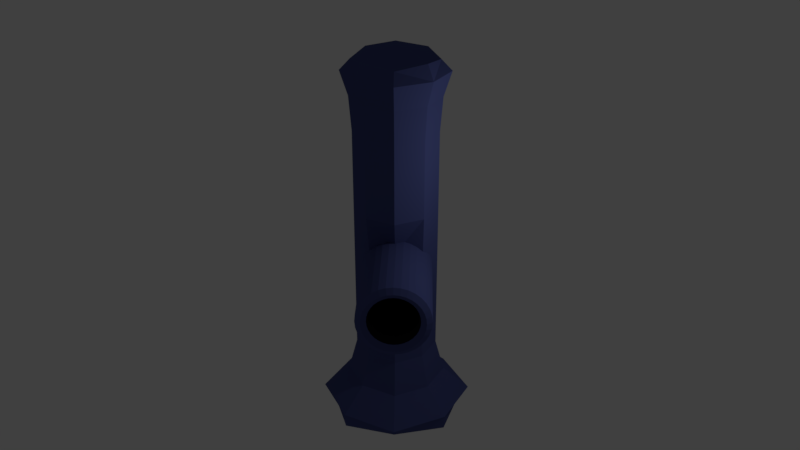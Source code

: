 # Source: pillars.blend  (saved by Blender 2.78.0; exported with 4.5.12 LTS)
import bpy
from mathutils import Matrix  # noqa: F401  (used for matrix-valued properties, if any)

bpy.ops.wm.read_factory_settings(use_empty=True)
scene = bpy.context.scene
scene.name = 'Scene'

# ---- collections
col_collection_1 = bpy.data.collections.new('Collection 1'); scene.collection.children.link(col_collection_1)

# ---- materials (node trees are filled in below, after node groups)
mat_pillar = bpy.data.materials.new('pillar')
mat_pillar.alpha_threshold = 0.0
mat_pillar.use_transparent_shadow = False
mat_pillar.diffuse_color = (0.06672, 0.08247, 0.2396, 1.0)
mat_pillar.roughness = 0.5
mat_pillar.specular_intensity = 0.3421
mat_pillar.line_color = (0.0, 0.0, 0.0, 1.0)
mat_black = bpy.data.materials.new('black')
mat_black.alpha_threshold = 0.0
mat_black.use_transparent_shadow = False
mat_black.diffuse_color = (0.01002, 0.01002, 0.01002, 1.0)
mat_black.roughness = 0.5

# ---- material node trees

# ---- world
world_world = bpy.data.worlds.new('World'); scene.world = world_world
world_world.color = (0.05088, 0.05088, 0.05088)
world_world.use_sun_shadow = False
world_world.sun_shadow_jitter_overblur = 0.0
world_world.cycles.sampling_method = 'MANUAL'

# ---- cameras
cam_camera = bpy.data.cameras.new('Camera')
cam_camera.clip_end = 100.0
cam_camera.lens = 35.0
cam_camera.sensor_width = 32.0
cam_camera.sensor_height = 18.0
cam_camera.ortho_scale = 7.314
cam_camera.dof.focus_distance = 0.0
cam_camera.dof.aperture_fstop = 128.0

# ---- lights
light_lamp = bpy.data.lights.new('Lamp', 'POINT')
light_lamp.transmission_factor = 0.0
light_lamp.cutoff_distance = 30.0
light_lamp.energy = 100.0
light_lamp.shadow_buffer_clip_start = 1.001
light_lamp.shadow_soft_size = 0.1
light_lamp.shadow_maximum_resolution = 0.006
light_lamp.use_absolute_resolution = True

# ---- meshes
me_cube = bpy.data.meshes.new('Cube')
me_cube.from_pydata([(-0.6645, 0.6645, 2.47), (1.397, 2.726, 2.47), (-0.6523, 0.6523, 2.295), (1.41, 2.714, 2.295), (-0.6161, 0.6161, 2.126), (1.446, 2.678, 2.126), (-0.5573, 0.5573, 1.97), (1.505, 2.619, 1.97), (-0.4781, 0.4781, 1.834), (1.584, 2.54, 1.834), (-0.3817, 0.3817, 1.722), (1.68, 2.444, 1.722), (-0.2717, 0.2717, 1.639), (1.79, 2.334, 1.639), (-0.1523, 0.1523, 1.588), (1.91, 2.214, 1.588), (-0.02814, 0.02813, 1.57), (2.034, 2.09, 1.57), (0.09601, -0.09603, 1.588), (2.158, 1.966, 1.588), (0.2154, -0.2154, 1.639), (2.277, 1.847, 1.639), (0.3254, -0.3254, 1.722), (2.387, 1.736, 1.722), (0.4219, -0.4219, 1.834), (2.484, 1.64, 1.834), (0.501, -0.501, 1.97), (2.563, 1.561, 1.97), (0.5598, -0.5598, 2.126), (2.622, 1.502, 2.126), (0.596, -0.596, 2.295), (2.658, 1.466, 2.295), (0.6083, -0.6083, 2.47), (2.67, 1.454, 2.47), (0.596, -0.596, 2.646), (2.658, 1.466, 2.646), (0.5598, -0.5598, 2.815), (2.622, 1.502, 2.815), (0.501, -0.501, 2.97), (2.563, 1.561, 2.97), (0.4219, -0.4219, 3.107), (2.484, 1.64, 3.107), (0.3254, -0.3254, 3.219), (2.387, 1.736, 3.219), (0.2154, -0.2154, 3.302), (2.277, 1.847, 3.302), (0.09601, -0.09603, 3.353), (2.158, 1.966, 3.353), (-0.02814, 0.02813, 3.37), (2.034, 2.09, 3.37), (-0.1523, 0.1523, 3.353), (1.91, 2.214, 3.353), (-0.2717, 0.2717, 3.302), (1.79, 2.334, 3.302), (-0.3817, 0.3817, 3.219), (1.68, 2.444, 3.219), (-0.4781, 0.4781, 3.107), (1.584, 2.54, 3.107), (-0.5573, 0.5573, 2.97), (1.505, 2.619, 2.97), (-0.6161, 0.6161, 2.815), (1.446, 2.678, 2.815), (-0.6523, 0.6523, 2.646), (1.41, 2.714, 2.646), (1.597, 2.527, 2.347), (1.588, 2.536, 2.47), (1.622, 2.502, 2.229), (1.663, 2.46, 2.12), (1.719, 2.405, 2.025), (1.786, 2.338, 1.947), (1.863, 2.261, 1.888), (1.947, 2.177, 1.852), (2.034, 2.09, 1.84), (2.121, 2.003, 1.852), (2.204, 1.92, 1.888), (2.281, 1.843, 1.947), (2.349, 1.775, 2.025), (2.404, 1.72, 2.12), (2.445, 1.678, 2.229), (2.471, 1.653, 2.347), (2.479, 1.645, 2.47), (2.471, 1.653, 2.593), (2.445, 1.678, 2.711), (2.404, 1.72, 2.82), (2.349, 1.775, 2.916), (2.281, 1.843, 2.994), (2.204, 1.92, 3.052), (2.121, 2.003, 3.088), (2.034, 2.09, 3.1), (1.947, 2.177, 3.088), (1.863, 2.261, 3.052), (1.786, 2.338, 2.994), (1.719, 2.405, 2.916), (1.663, 2.46, 2.82), (1.622, 2.502, 2.711), (1.597, 2.527, 2.593), (-0.1715, 0.5839, 2.372), (-0.1783, 0.5907, 2.47), (-0.1512, 0.5636, 2.277), (-0.1183, 0.5306, 2.19), (-0.07395, 0.4863, 2.114), (-0.01995, 0.4323, 2.051), (0.04167, 0.3707, 2.005), (0.1085, 0.3038, 1.976), (0.178, 0.2343, 1.966), (0.2476, 0.1648, 1.976), (0.3144, 0.09794, 2.005), (0.376, 0.03633, 2.051), (0.43, -0.01768, 2.114), (0.4744, -0.062, 2.19), (0.5073, -0.09493, 2.277), (0.5276, -0.1152, 2.372), (0.5344, -0.1221, 2.47), (0.5276, -0.1152, 2.569), (0.5073, -0.09493, 2.663), (0.4744, -0.062, 2.75), (0.43, -0.01768, 2.827), (0.376, 0.03633, 2.889), (0.3144, 0.09794, 2.936), (0.2476, 0.1648, 2.965), (0.178, 0.2343, 2.974), (0.1085, 0.3038, 2.965), (0.04167, 0.3707, 2.936), (-0.01995, 0.4323, 2.889), (-0.07395, 0.4863, 2.827), (-0.1183, 0.5306, 2.75), (-0.1512, 0.5636, 2.663), (-0.1715, 0.5839, 2.569), (2.556, 1.712, 2.045), (2.606, 1.662, 2.178), (1.565, 2.703, 2.47), (1.575, 2.693, 2.321), (2.313, 1.955, 3.177), (2.211, 2.057, 3.221), (1.575, 2.693, 2.62), (2.211, 2.057, 1.72), (2.313, 1.955, 1.764), (2.606, 1.662, 2.763), (2.556, 1.712, 2.895), (1.805, 2.463, 3.106), (1.723, 2.545, 3.011), (1.805, 2.463, 1.834), (1.899, 2.369, 1.764), (2.636, 1.632, 2.321), (2.106, 2.162, 3.235), (1.606, 2.662, 2.178), (2.406, 1.862, 1.834), (2.488, 1.78, 3.011), (1.656, 2.612, 2.895), (2.0, 2.268, 1.72), (2.647, 1.621, 2.47), (2.0, 2.268, 3.221), (1.656, 2.612, 2.045), (2.488, 1.78, 1.929), (2.406, 1.862, 3.106), (1.606, 2.662, 2.763), (2.106, 2.162, 1.705), (2.636, 1.632, 2.62), (1.899, 2.369, 3.177), (1.723, 2.545, 1.929), (1.872, -1.192e-07, -1.5), (0.8701, -0.03396, 2.0), (1.0, -2.98e-07, 0.0), (-2.98e-07, -1.0, 0.0), (-1.0, 2.086e-07, 0.0), (2.235e-07, 1.0, 0.0), (-1.0, 1.788e-07, 4.0), (-1.0, 1.788e-07, 2.0), (-0.006796, 0.966, 2.0), (-5.066e-07, -1.0, 2.0), (-5.066e-07, -1.0, 6.0), (2.682e-07, 1.0, 4.0), (-5.066e-07, -1.0, 4.0), (1.0, -5.662e-07, 4.0), (-5.96e-07, -1.25, 7.5), (1.0, -5.662e-07, 6.0), (-1.0, 1.788e-07, 6.0), (2.682e-07, 1.0, 6.0), (-1.192e-07, -1.49e-07, 8.2), (1.25, -6.557e-07, 7.5), (-1.25, 2.682e-07, 7.5), (3.874e-07, 1.25, 7.5), (1.192e-07, 1.192e-07, -2.0), (-1.872, 3.576e-07, -1.5), (-2.384e-07, -1.872, -1.5), (4.768e-07, 1.872, -1.5), (1.218, -1.192e-07, -0.875), (2.645e-07, 1.218, -0.875), (0.75, 0.75, 0.0), (-1.639e-07, -1.218, -0.875), (0.75, -0.75, 0.0), (-1.218, 2.757e-07, -0.875), (-0.75, -0.75, 0.0), (-0.75, 0.75, 0.0), (1.0, -4.992e-07, 1.0), (2.57e-07, 1.0, 1.0), (-4.545e-07, -1.0, 1.0), (-1.0, 1.863e-07, 1.0), (0.8701, -0.03396, 3.0), (-0.006796, 0.966, 3.0), (-5.066e-07, -1.0, 3.0), (-1.0, 1.788e-07, 3.0), (0.45, 0.45, 2.0), (0.75, -0.75, 2.0), (-0.75, -0.75, 2.0), (-0.75, 0.75, 2.0), (1.0, -5.662e-07, 5.0), (2.682e-07, 1.0, 5.0), (-5.066e-07, -1.0, 5.0), (-1.0, 1.788e-07, 5.0), (-0.75, -0.75, 4.0), (-0.75, 0.75, 4.0), (0.75, 0.75, 4.0), (0.75, -0.75, 4.0), (1.062, -5.886e-07, 6.875), (2.98e-07, 1.062, 6.875), (-5.29e-07, -1.063, 6.875), (-1.063, 2.012e-07, 6.875), (0.75, -0.75, 6.0), (-0.75, -0.75, 6.0), (0.75, 0.75, 6.0), (-0.75, 0.75, 6.0), (1.062, -5.588e-07, 7.875), (3.055e-07, 1.062, 7.875), (-5.364e-07, -1.062, 7.875), (-1.063, 2.086e-07, 7.875), (0.9375, -0.9375, 7.5), (-0.9375, -0.9375, 7.5), (0.9375, 0.9375, 7.5), (-0.9375, 0.9375, 7.5), (1.84, -1.192e-07, -1.875), (5.066e-07, 1.84, -1.875), (-2.682e-07, -1.84, -1.875), (-1.84, 3.576e-07, -1.875), (1.404, -1.404, -1.5), (1.404, 1.404, -1.5), (-1.404, 1.404, -1.5), (-1.404, -1.404, -1.5), (0.9134, 0.9134, -0.875), (0.9134, -0.9134, -0.875), (-0.9134, -0.9134, -0.875), (-0.9134, 0.9134, -0.875), (0.75, 0.75, 1.0), (0.75, -0.75, 1.0), (-0.75, -0.75, 1.0), (-0.75, 0.75, 1.0), (0.45, 0.45, 3.0), (0.75, -0.75, 3.0), (-0.75, 0.75, 3.0), (-0.75, -0.75, 3.0), (0.75, 0.75, 5.0), (0.75, -0.75, 5.0), (-0.75, 0.75, 5.0), (-0.75, -0.75, 5.0), (0.7969, 0.7969, 6.875), (0.7969, -0.7969, 6.875), (-0.7969, 0.7969, 6.875), (-0.7969, -0.7969, 6.875), (0.75, 0.75, 7.778), (0.75, -0.75, 7.778), (-0.75, 0.75, 7.778), (-0.75, -0.75, 7.778), (1.234, 1.234, -1.778), (1.234, -1.234, -1.778), (-1.234, 1.234, -1.778), (-1.234, -1.234, -1.778)], [], [(0, 1, 3, 2), (2, 3, 5, 4), (4, 5, 7, 6), (6, 7, 9, 8), (8, 9, 11, 10), (10, 11, 13, 12), (12, 13, 15, 14), (14, 15, 17, 16), (16, 17, 19, 18), (18, 19, 21, 20), (20, 21, 23, 22), (22, 23, 25, 24), (24, 25, 27, 26), (26, 27, 29, 28), (28, 29, 31, 30), (30, 31, 33, 32), (32, 33, 35, 34), (34, 35, 37, 36), (36, 37, 39, 38), (38, 39, 41, 40), (40, 41, 43, 42), (42, 43, 45, 44), (44, 45, 47, 46), (46, 47, 49, 48), (48, 49, 51, 50), (50, 51, 53, 52), (52, 53, 55, 54), (54, 55, 57, 56), (56, 57, 59, 58), (58, 59, 61, 60), (129, 128, 77, 78), (60, 61, 63, 62), (62, 63, 1, 0), (0, 2, 4, 6, 8, 10, 12, 14, 16, 18, 20, 22, 24, 26, 28, 30, 32, 34, 36, 38, 40, 42, 44, 46, 48, 50, 52, 54, 56, 58, 60, 62), (77, 76, 108, 109), (131, 130, 65, 64), (133, 132, 86, 87), (130, 134, 95, 65), (136, 135, 73, 74), (138, 137, 82, 83), (140, 139, 91, 92), (142, 141, 69, 70), (143, 129, 78, 79), (144, 133, 87, 88), (145, 131, 64, 66), (146, 136, 74, 75), (147, 138, 83, 84), (148, 140, 92, 93), (149, 142, 70, 71), (150, 143, 79, 80), (151, 144, 88, 89), (152, 145, 66, 67), (153, 146, 75, 76), (154, 147, 84, 85), (155, 148, 93, 94), (156, 149, 71, 72), (157, 150, 80, 81), (158, 151, 89, 90), (159, 152, 67, 68), (128, 153, 76, 77), (132, 154, 85, 86), (134, 155, 94, 95), (135, 156, 72, 73), (137, 157, 81, 82), (139, 158, 90, 91), (141, 159, 68, 69), (96, 97, 127, 126, 125, 124, 123, 122, 121, 120, 119, 118, 117, 116, 115, 114, 113, 112, 111, 110, 109, 108, 107, 106, 105, 104, 103, 102, 101, 100, 99, 98), (91, 90, 122, 123), (78, 77, 109, 110), (64, 65, 97, 96), (92, 91, 123, 124), (79, 78, 110, 111), (66, 64, 96, 98), (93, 92, 124, 125), (80, 79, 111, 112), (67, 66, 98, 99), (94, 93, 125, 126), (81, 80, 112, 113), (68, 67, 99, 100), (95, 94, 126, 127), (82, 81, 113, 114), (69, 68, 100, 101), (65, 95, 127, 97), (83, 82, 114, 115), (70, 69, 101, 102), (84, 83, 115, 116), (71, 70, 102, 103), (85, 84, 116, 117), (72, 71, 103, 104), (86, 85, 117, 118), (73, 72, 104, 105), (87, 86, 118, 119), (74, 73, 105, 106), (88, 87, 119, 120), (75, 74, 106, 107), (89, 88, 120, 121), (76, 75, 107, 108), (90, 89, 121, 122), (11, 9, 159, 141), (55, 53, 158, 139), (37, 35, 157, 137), (19, 17, 156, 135), (63, 61, 155, 134), (45, 43, 154, 132), (27, 25, 153, 128), (9, 7, 152, 159), (53, 51, 151, 158), (35, 33, 150, 157), (17, 15, 149, 156), (61, 59, 148, 155), (43, 41, 147, 154), (25, 23, 146, 153), (7, 5, 145, 152), (51, 49, 144, 151), (33, 31, 143, 150), (15, 13, 142, 149), (59, 57, 140, 148), (41, 39, 138, 147), (23, 21, 136, 146), (5, 3, 131, 145), (49, 47, 133, 144), (31, 29, 129, 143), (13, 11, 141, 142), (57, 55, 139, 140), (39, 37, 137, 138), (21, 19, 135, 136), (1, 63, 134, 130), (47, 45, 132, 133), (3, 1, 130, 131), (29, 27, 128, 129), (160, 235, 238, 186), (160, 186, 239, 234), (160, 234, 263, 230), (160, 230, 262, 235), (161, 203, 243, 194), (161, 194, 242, 202), (161, 202, 246, 198), (161, 198, 247, 203), (162, 186, 238, 188), (162, 188, 242, 194), (162, 194, 243, 190), (162, 190, 239, 186), (163, 189, 239, 190), (163, 190, 243, 196), (163, 196, 244, 192), (163, 192, 240, 189), (164, 191, 240, 192), (164, 192, 244, 197), (164, 197, 245, 193), (164, 193, 241, 191), (165, 195, 242, 188), (165, 188, 238, 187), (165, 187, 241, 193), (165, 193, 245, 195), (166, 211, 248, 201), (166, 201, 249, 210), (166, 210, 253, 209), (166, 209, 252, 211), (167, 205, 245, 197), (167, 197, 244, 204), (167, 204, 249, 201), (167, 201, 248, 205), (168, 202, 242, 195), (168, 195, 245, 205), (168, 205, 248, 199), (168, 199, 246, 202), (169, 204, 244, 196), (169, 196, 243, 203), (169, 203, 247, 200), (169, 200, 249, 204), (170, 219, 253, 208), (170, 208, 251, 218), (170, 218, 255, 216), (170, 216, 257, 219), (171, 212, 246, 199), (171, 199, 248, 211), (171, 211, 252, 207), (171, 207, 250, 212), (172, 210, 249, 200), (172, 200, 247, 213), (172, 213, 251, 208), (172, 208, 253, 210), (173, 213, 247, 198), (173, 198, 246, 212), (173, 212, 250, 206), (173, 206, 251, 213), (174, 227, 257, 216), (174, 216, 255, 226), (174, 226, 259, 224), (174, 224, 261, 227), (175, 218, 251, 206), (175, 206, 250, 220), (175, 220, 254, 214), (175, 214, 255, 218), (176, 221, 252, 209), (176, 209, 253, 219), (176, 219, 257, 217), (176, 217, 256, 221), (177, 220, 250, 207), (177, 207, 252, 221), (177, 221, 256, 215), (177, 215, 254, 220), (178, 222, 258, 223), (178, 223, 260, 225), (178, 225, 261, 224), (178, 224, 259, 222), (179, 226, 255, 214), (179, 214, 254, 228), (179, 228, 258, 222), (179, 222, 259, 226), (180, 229, 256, 217), (180, 217, 257, 227), (180, 227, 261, 225), (180, 225, 260, 229), (181, 228, 254, 215), (181, 215, 256, 229), (181, 229, 260, 223), (181, 223, 258, 228), (182, 231, 262, 230), (182, 230, 263, 232), (182, 232, 265, 233), (182, 233, 264, 231), (183, 237, 240, 191), (183, 191, 241, 236), (183, 236, 264, 233), (183, 233, 265, 237), (184, 234, 239, 189), (184, 189, 240, 237), (184, 237, 265, 232), (184, 232, 263, 234), (185, 236, 241, 187), (185, 187, 238, 235), (185, 235, 262, 231), (185, 231, 264, 236)])
me_cube.polygons.foreach_set('material_index', [0, 0, 0, 0, 0, 0, 0, 0, 0, 0, 0, 0, 0, 0, 0, 0, 0, 0, 0, 0, 0, 0, 0, 0, 0, 0, 0, 0, 0, 0, 0, 0, 0, 0, 1, 0, 0, 0, 0, 0, 0, 0, 0, 0, 0, 0, 0, 0, 0, 0, 0, 0, 0, 0, 0, 0, 0, 0, 0, 0, 0, 0, 0, 0, 0, 0, 1, 1, 1, 1, 1, 1, 1, 1, 1, 1, 1, 1, 1, 1, 1, 1, 1, 1, 1, 1, 1, 1, 1, 1, 1, 1, 1, 1, 1, 1, 1, 1, 0, 0, 0, 0, 0, 0, 0, 0, 0, 0, 0, 0, 0, 0, 0, 0, 0, 0, 0, 0, 0, 0, 0, 0, 0, 0, 0, 0, 0, 0, 0, 0, 0, 0, 0, 0, 0, 0, 1, 0, 0, 0, 0, 0, 0, 0, 0, 0, 0, 0, 0, 0, 0, 0, 0, 0, 0, 0, 0, 0, 0, 0, 0, 0, 0, 0, 0, 1, 0, 0, 0, 0, 0, 0, 0, 0, 0, 0, 0, 0, 0, 0, 0, 0, 0, 0, 0, 0, 0, 0, 0, 0, 0, 0, 0, 0, 0, 0, 0, 0, 0, 0, 0, 0, 0, 0, 0, 0, 0, 0, 0, 0, 0, 0, 0, 0, 0, 0, 0, 0, 0, 0, 0, 0, 0, 0, 0, 0, 0, 0, 0, 0, 0, 0, 0, 0])
me_cube.materials.append(mat_pillar)
me_cube.materials.append(mat_black)
me_cube.use_remesh_preserve_volume = False
me_cube.use_remesh_preserve_attributes = False
me_cube.use_mirror_vertex_groups = False
me_cube.update()

# ---- objects
ob_pillar = bpy.data.objects.new('Pillar', me_cube)
ob_lamp = bpy.data.objects.new('Lamp', light_lamp)
ob_camera = bpy.data.objects.new('Camera', cam_camera)

# ---- transforms, parenting, visibility, modifiers, constraints
ob_pillar.location = (0.0, 0.0, 0.0)
ob_pillar.rotation_euler = (0.0, 0.0, -1.571)
ob_pillar.lock_rotations_4d = False
ob_pillar.empty_display_type = 'ARROWS'
ob_pillar.lineart.crease_threshold = 0.0
ob_lamp.location = (4.076, 1.005, 5.904)
ob_lamp.rotation_euler = (0.6503, 0.05522, 1.866)
ob_lamp.lock_rotations_4d = False
ob_lamp.empty_display_type = 'ARROWS'
ob_lamp.color = (0.0, 0.0, 0.0, 0.0)
ob_lamp.lineart.crease_threshold = 0.0
ob_camera.location = (14.48, -13.51, 13.34)
ob_camera.rotation_euler = (1.109, 0.0, 0.8149)
ob_camera.lock_rotations_4d = False
ob_camera.empty_display_type = 'ARROWS'
ob_camera.color = (0.0, 0.0, 0.0, 0.0)
ob_camera.display_type = 'WIRE'
ob_camera.lineart.crease_threshold = 0.0

# ---- collection membership
col_collection_1.objects.link(ob_pillar)
col_collection_1.objects.link(ob_lamp)
col_collection_1.objects.link(ob_camera)

# ---- scene / render settings (as saved in the file)
scene.camera = ob_camera
scene.frame_start = 1; scene.frame_end = 250; scene.frame_set(1)
scene.render.engine = 'BLENDER_EEVEE_NEXT'
scene.render.resolution_percentage = 50
scene.render.dither_intensity = 0.0
scene.cycles.use_denoising = False
scene.cycles.samples = 128
scene.cycles.sampling_pattern = 'TABULATED_SOBOL'
scene.cycles.light_sampling_threshold = 0.0
scene.cycles.use_adaptive_sampling = False
scene.cycles.use_light_tree = False
scene.cycles.blur_glossy = 0.0
scene.cycles.sample_clamp_indirect = 0.0
scene.view_settings.view_transform = 'Standard'
bpy.context.view_layer.update()
